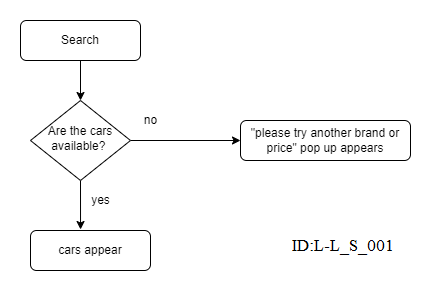

The diagram above was exported from draw.io. Its source (the exported page's mxGraphModel, read from the mxfile embedded in the PNG):
<mxGraphModel dx="1202" dy="527" grid="1" gridSize="10" guides="1" tooltips="1" connect="1" arrows="1" fold="1" page="1" pageScale="1" pageWidth="827" pageHeight="1169" math="0" shadow="0">
  <root>
    <mxCell id="WIyWlLk6GJQsqaUBKTNV-0" />
    <mxCell id="WIyWlLk6GJQsqaUBKTNV-1" parent="WIyWlLk6GJQsqaUBKTNV-0" />
    <mxCell id="b47fjNdSutt7oXxA7uPd-4" style="edgeStyle=orthogonalEdgeStyle;rounded=0;orthogonalLoop=1;jettySize=auto;html=1;exitX=0.5;exitY=1;exitDx=0;exitDy=0;" parent="WIyWlLk6GJQsqaUBKTNV-1" source="WIyWlLk6GJQsqaUBKTNV-3" edge="1">
      <mxGeometry relative="1" as="geometry">
        <mxPoint x="220" y="330" as="targetPoint" />
      </mxGeometry>
    </mxCell>
    <mxCell id="WIyWlLk6GJQsqaUBKTNV-3" value="Search" style="rounded=1;whiteSpace=wrap;html=1;fontSize=12;glass=0;strokeWidth=1;shadow=0;" parent="WIyWlLk6GJQsqaUBKTNV-1" vertex="1">
      <mxGeometry x="160" y="250" width="120" height="40" as="geometry" />
    </mxCell>
    <mxCell id="b47fjNdSutt7oXxA7uPd-7" style="edgeStyle=orthogonalEdgeStyle;rounded=0;orthogonalLoop=1;jettySize=auto;html=1;exitX=1;exitY=0.5;exitDx=0;exitDy=0;entryX=0;entryY=0.5;entryDx=0;entryDy=0;" parent="WIyWlLk6GJQsqaUBKTNV-1" source="WIyWlLk6GJQsqaUBKTNV-6" target="WIyWlLk6GJQsqaUBKTNV-7" edge="1">
      <mxGeometry relative="1" as="geometry" />
    </mxCell>
    <mxCell id="b47fjNdSutt7oXxA7uPd-8" style="edgeStyle=orthogonalEdgeStyle;rounded=0;orthogonalLoop=1;jettySize=auto;html=1;exitX=0.5;exitY=1;exitDx=0;exitDy=0;entryX=0.417;entryY=-0.025;entryDx=0;entryDy=0;entryPerimeter=0;" parent="WIyWlLk6GJQsqaUBKTNV-1" source="WIyWlLk6GJQsqaUBKTNV-6" target="b47fjNdSutt7oXxA7uPd-3" edge="1">
      <mxGeometry relative="1" as="geometry" />
    </mxCell>
    <mxCell id="WIyWlLk6GJQsqaUBKTNV-6" value="Are the cars available?&amp;nbsp;" style="rhombus;whiteSpace=wrap;html=1;shadow=0;fontFamily=Helvetica;fontSize=12;align=center;strokeWidth=1;spacing=6;spacingTop=-4;" parent="WIyWlLk6GJQsqaUBKTNV-1" vertex="1">
      <mxGeometry x="170" y="330" width="100" height="80" as="geometry" />
    </mxCell>
    <mxCell id="WIyWlLk6GJQsqaUBKTNV-7" value="&quot;please try another brand or price&quot; pop up appears" style="rounded=1;whiteSpace=wrap;html=1;fontSize=12;glass=0;strokeWidth=1;shadow=0;" parent="WIyWlLk6GJQsqaUBKTNV-1" vertex="1">
      <mxGeometry x="380" y="350" width="170" height="40" as="geometry" />
    </mxCell>
    <mxCell id="b47fjNdSutt7oXxA7uPd-3" value="cars appear" style="rounded=1;whiteSpace=wrap;html=1;fontSize=12;glass=0;strokeWidth=1;shadow=0;" parent="WIyWlLk6GJQsqaUBKTNV-1" vertex="1">
      <mxGeometry x="170" y="460" width="120" height="40" as="geometry" />
    </mxCell>
    <mxCell id="b47fjNdSutt7oXxA7uPd-9" value="no" style="text;html=1;align=center;verticalAlign=middle;resizable=0;points=[];autosize=1;strokeColor=none;fillColor=none;" parent="WIyWlLk6GJQsqaUBKTNV-1" vertex="1">
      <mxGeometry x="270" y="335" width="40" height="30" as="geometry" />
    </mxCell>
    <mxCell id="b47fjNdSutt7oXxA7uPd-10" value="yes" style="text;html=1;align=center;verticalAlign=middle;resizable=0;points=[];autosize=1;strokeColor=none;fillColor=none;" parent="WIyWlLk6GJQsqaUBKTNV-1" vertex="1">
      <mxGeometry x="220" y="415" width="40" height="30" as="geometry" />
    </mxCell>
  </root>
</mxGraphModel>